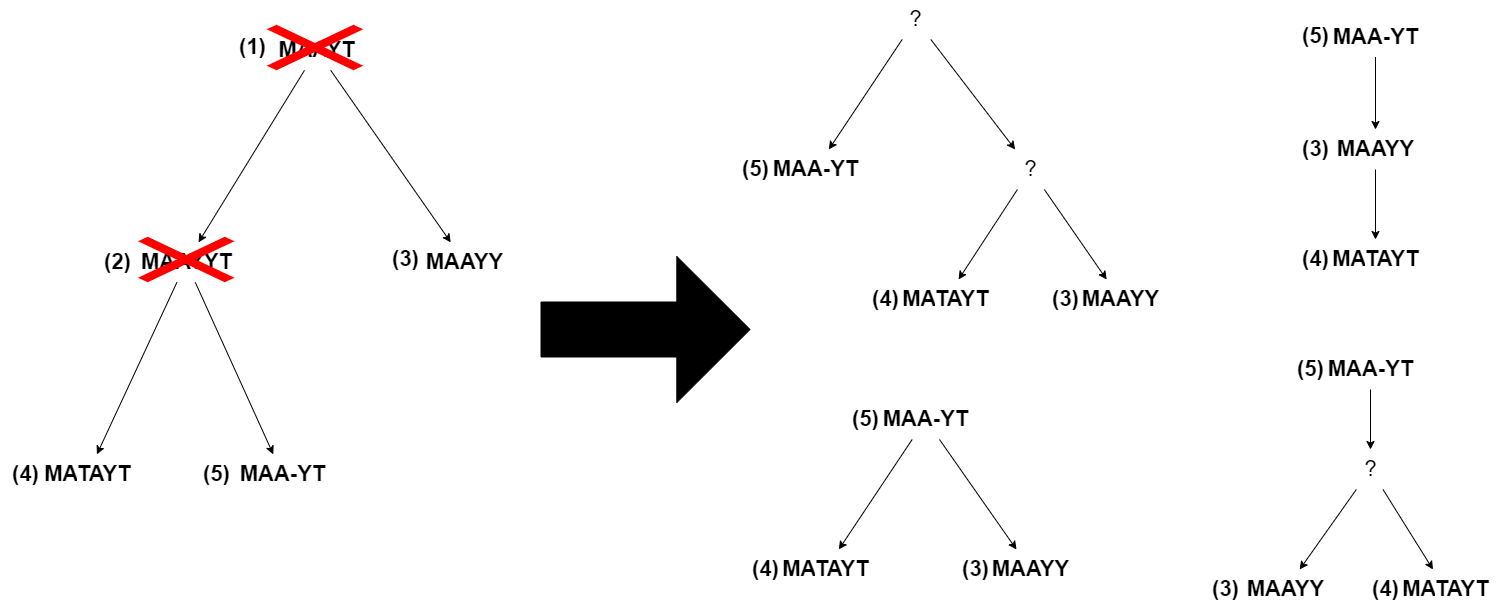

The diagram above was exported from draw.io. Its source (the exported page's mxGraphModel, read from the mxfile embedded in the PNG):
<mxGraphModel dx="3100" dy="1491" grid="1" gridSize="10" guides="1" tooltips="1" connect="1" arrows="1" fold="1" page="1" pageScale="1" pageWidth="100" pageHeight="700" math="0" shadow="0">
  <root>
    <mxCell id="0" />
    <mxCell id="1" parent="0" />
    <mxCell id="FTRm-YqVB-lhHcc3b9fF-44" value="" style="group" parent="1" vertex="1" connectable="0">
      <mxGeometry x="-20" y="30" width="1439.9952631578947" height="610.0020689655173" as="geometry" />
    </mxCell>
    <mxCell id="FTRm-YqVB-lhHcc3b9fF-1" value="" style="group" parent="FTRm-YqVB-lhHcc3b9fF-44" vertex="1" connectable="0">
      <mxGeometry y="40" width="530" height="530" as="geometry" />
    </mxCell>
    <mxCell id="FTRm-YqVB-lhHcc3b9fF-2" value="MAAY&lt;span style=&quot;background-color: rgb(255, 255, 255);&quot;&gt;Y&lt;/span&gt;T" style="text;html=1;align=center;verticalAlign=middle;resizable=0;points=[];autosize=1;strokeColor=none;fillColor=none;fontSize=22;fontStyle=1" parent="FTRm-YqVB-lhHcc3b9fF-1" vertex="1">
      <mxGeometry x="70.70991432068543" y="202.86206896551724" width="110" height="40" as="geometry" />
    </mxCell>
    <mxCell id="FTRm-YqVB-lhHcc3b9fF-3" value="MA&lt;span style=&quot;background-color: rgb(255, 255, 255);&quot;&gt;TA&lt;/span&gt;YT" style="text;html=1;align=center;verticalAlign=middle;resizable=0;points=[];autosize=1;strokeColor=none;fillColor=none;fontSize=22;fontStyle=1" parent="FTRm-YqVB-lhHcc3b9fF-1" vertex="1">
      <mxGeometry x="-27.894736842105264" y="414.86206896551727" width="110" height="40" as="geometry" />
    </mxCell>
    <mxCell id="FTRm-YqVB-lhHcc3b9fF-4" style="rounded=0;orthogonalLoop=1;jettySize=auto;html=1;" parent="FTRm-YqVB-lhHcc3b9fF-1" source="FTRm-YqVB-lhHcc3b9fF-2" target="FTRm-YqVB-lhHcc3b9fF-3" edge="1">
      <mxGeometry relative="1" as="geometry" />
    </mxCell>
    <mxCell id="FTRm-YqVB-lhHcc3b9fF-5" style="rounded=0;orthogonalLoop=1;jettySize=auto;html=1;" parent="FTRm-YqVB-lhHcc3b9fF-1" source="FTRm-YqVB-lhHcc3b9fF-6" target="FTRm-YqVB-lhHcc3b9fF-2" edge="1">
      <mxGeometry relative="1" as="geometry" />
    </mxCell>
    <mxCell id="FTRm-YqVB-lhHcc3b9fF-6" value="MAAYT" style="text;html=1;align=center;verticalAlign=middle;resizable=0;points=[];autosize=1;strokeColor=none;fillColor=none;fontSize=22;fontStyle=1" parent="FTRm-YqVB-lhHcc3b9fF-1" vertex="1">
      <mxGeometry x="206.29130966952263" y="-9.137931034482758" width="100" height="40" as="geometry" />
    </mxCell>
    <mxCell id="FTRm-YqVB-lhHcc3b9fF-7" value="MAAY&lt;span style=&quot;background-color: rgb(255, 255, 255);&quot;&gt;Y&lt;/span&gt;" style="text;html=1;align=center;verticalAlign=middle;resizable=0;points=[];autosize=1;strokeColor=none;fillColor=none;fontSize=22;fontStyle=1" parent="FTRm-YqVB-lhHcc3b9fF-1" vertex="1">
      <mxGeometry x="354.19828641370873" y="202.86206896551724" width="100" height="40" as="geometry" />
    </mxCell>
    <mxCell id="FTRm-YqVB-lhHcc3b9fF-8" style="rounded=0;orthogonalLoop=1;jettySize=auto;html=1;" parent="FTRm-YqVB-lhHcc3b9fF-1" source="FTRm-YqVB-lhHcc3b9fF-6" target="FTRm-YqVB-lhHcc3b9fF-7" edge="1">
      <mxGeometry relative="1" as="geometry" />
    </mxCell>
    <mxCell id="FTRm-YqVB-lhHcc3b9fF-9" value="MAA&lt;span style=&quot;background-color: rgb(255, 255, 255);&quot;&gt;-&lt;/span&gt;YT" style="text;html=1;align=center;verticalAlign=middle;resizable=0;points=[];autosize=1;strokeColor=none;fillColor=none;fontSize=22;fontStyle=1" parent="FTRm-YqVB-lhHcc3b9fF-1" vertex="1">
      <mxGeometry x="166.84944920440637" y="414.86206896551727" width="110" height="40" as="geometry" />
    </mxCell>
    <mxCell id="FTRm-YqVB-lhHcc3b9fF-10" style="rounded=0;orthogonalLoop=1;jettySize=auto;html=1;" parent="FTRm-YqVB-lhHcc3b9fF-1" source="FTRm-YqVB-lhHcc3b9fF-2" target="FTRm-YqVB-lhHcc3b9fF-9" edge="1">
      <mxGeometry relative="1" as="geometry" />
    </mxCell>
    <mxCell id="FTRm-YqVB-lhHcc3b9fF-11" value="" style="shape=mxgraph.mockup.markup.redX;fillColor=#ff0000;html=1;shadow=0;whiteSpace=wrap;strokeColor=none;" parent="FTRm-YqVB-lhHcc3b9fF-1" vertex="1">
      <mxGeometry x="77.49000000000001" y="197.15" width="96.44" height="45.71" as="geometry" />
    </mxCell>
    <mxCell id="FTRm-YqVB-lhHcc3b9fF-12" value="" style="shape=mxgraph.mockup.markup.redX;fillColor=#ff0000;html=1;shadow=0;whiteSpace=wrap;strokeColor=none;" parent="FTRm-YqVB-lhHcc3b9fF-1" vertex="1">
      <mxGeometry x="206.29000000000002" y="-14.850000000000023" width="96.44" height="45.71" as="geometry" />
    </mxCell>
    <mxCell id="J2OFP34x5ZMeXkA4xDml-1" value="&lt;font style=&quot;font-size: 22px;&quot;&gt;&lt;b&gt;(1)&lt;/b&gt;&lt;/font&gt;" style="text;html=1;align=center;verticalAlign=middle;resizable=0;points=[];autosize=1;strokeColor=none;fillColor=none;" vertex="1" parent="FTRm-YqVB-lhHcc3b9fF-1">
      <mxGeometry x="166.85" y="-12" width="50" height="40" as="geometry" />
    </mxCell>
    <mxCell id="J2OFP34x5ZMeXkA4xDml-3" value="&lt;font style=&quot;font-size: 22px;&quot;&gt;&lt;b&gt;(2)&lt;/b&gt;&lt;/font&gt;" style="text;html=1;align=center;verticalAlign=middle;resizable=0;points=[];autosize=1;strokeColor=none;fillColor=none;" vertex="1" parent="FTRm-YqVB-lhHcc3b9fF-1">
      <mxGeometry x="32.10999999999998" y="202.85999999999999" width="50" height="40" as="geometry" />
    </mxCell>
    <mxCell id="J2OFP34x5ZMeXkA4xDml-4" value="&lt;font style=&quot;font-size: 22px;&quot;&gt;&lt;b&gt;(3)&lt;/b&gt;&lt;/font&gt;" style="text;html=1;align=center;verticalAlign=middle;resizable=0;points=[];autosize=1;strokeColor=none;fillColor=none;" vertex="1" parent="FTRm-YqVB-lhHcc3b9fF-1">
      <mxGeometry x="320" y="200" width="50" height="40" as="geometry" />
    </mxCell>
    <mxCell id="J2OFP34x5ZMeXkA4xDml-5" value="&lt;font style=&quot;font-size: 22px;&quot;&gt;&lt;b&gt;(4)&lt;/b&gt;&lt;/font&gt;" style="text;html=1;align=center;verticalAlign=middle;resizable=0;points=[];autosize=1;strokeColor=none;fillColor=none;" vertex="1" parent="FTRm-YqVB-lhHcc3b9fF-1">
      <mxGeometry x="-60.00000000000003" y="415" width="50" height="40" as="geometry" />
    </mxCell>
    <mxCell id="J2OFP34x5ZMeXkA4xDml-6" value="&lt;font style=&quot;font-size: 22px;&quot;&gt;&lt;b&gt;(5)&lt;/b&gt;&lt;/font&gt;" style="text;html=1;align=center;verticalAlign=middle;resizable=0;points=[];autosize=1;strokeColor=none;fillColor=none;" vertex="1" parent="FTRm-YqVB-lhHcc3b9fF-1">
      <mxGeometry x="130.70999999999998" y="414.86" width="50" height="40" as="geometry" />
    </mxCell>
    <mxCell id="FTRm-YqVB-lhHcc3b9fF-13" value="" style="shape=flexArrow;endArrow=classic;html=1;rounded=0;fillColor=#000000;endWidth=90;endSize=24.058333333333334;width=55;" parent="FTRm-YqVB-lhHcc3b9fF-44" edge="1">
      <mxGeometry width="50" height="50" relative="1" as="geometry">
        <mxPoint x="480" y="330" as="sourcePoint" />
        <mxPoint x="690" y="330" as="targetPoint" />
      </mxGeometry>
    </mxCell>
    <mxCell id="FTRm-YqVB-lhHcc3b9fF-20" value="" style="group" parent="FTRm-YqVB-lhHcc3b9fF-44" vertex="1" connectable="0">
      <mxGeometry x="709.9952631578947" y="400.00206896551725" width="310.003023255814" height="190" as="geometry" />
    </mxCell>
    <mxCell id="FTRm-YqVB-lhHcc3b9fF-14" value="MA&lt;span style=&quot;background-color: rgb(255, 255, 255);&quot;&gt;TA&lt;/span&gt;YT" style="text;html=1;align=center;verticalAlign=middle;resizable=0;points=[];autosize=1;strokeColor=none;fillColor=none;fontSize=22;fontStyle=1" parent="FTRm-YqVB-lhHcc3b9fF-20" vertex="1">
      <mxGeometry y="150" width="110" height="40" as="geometry" />
    </mxCell>
    <mxCell id="FTRm-YqVB-lhHcc3b9fF-17" style="rounded=0;orthogonalLoop=1;jettySize=auto;html=1;" parent="FTRm-YqVB-lhHcc3b9fF-20" source="FTRm-YqVB-lhHcc3b9fF-15" target="FTRm-YqVB-lhHcc3b9fF-14" edge="1">
      <mxGeometry relative="1" as="geometry" />
    </mxCell>
    <mxCell id="FTRm-YqVB-lhHcc3b9fF-15" value="MAA&lt;span style=&quot;background-color: rgb(255, 255, 255);&quot;&gt;-&lt;/span&gt;YT" style="text;html=1;align=center;verticalAlign=middle;resizable=0;points=[];autosize=1;strokeColor=none;fillColor=none;fontSize=22;fontStyle=1" parent="FTRm-YqVB-lhHcc3b9fF-20" vertex="1">
      <mxGeometry x="100.00418604651168" width="110" height="40" as="geometry" />
    </mxCell>
    <mxCell id="FTRm-YqVB-lhHcc3b9fF-16" value="MAAY&lt;span style=&quot;background-color: rgb(255, 255, 255);&quot;&gt;Y&lt;/span&gt;" style="text;html=1;align=center;verticalAlign=middle;resizable=0;points=[];autosize=1;strokeColor=none;fillColor=none;fontSize=22;fontStyle=1" parent="FTRm-YqVB-lhHcc3b9fF-20" vertex="1">
      <mxGeometry x="210.003023255814" y="149.99999999999994" width="100" height="40" as="geometry" />
    </mxCell>
    <mxCell id="FTRm-YqVB-lhHcc3b9fF-18" style="rounded=0;orthogonalLoop=1;jettySize=auto;html=1;" parent="FTRm-YqVB-lhHcc3b9fF-20" source="FTRm-YqVB-lhHcc3b9fF-15" target="FTRm-YqVB-lhHcc3b9fF-16" edge="1">
      <mxGeometry relative="1" as="geometry" />
    </mxCell>
    <mxCell id="J2OFP34x5ZMeXkA4xDml-8" value="&lt;font style=&quot;font-size: 22px;&quot;&gt;&lt;b&gt;(3)&lt;/b&gt;&lt;/font&gt;" style="text;html=1;align=center;verticalAlign=middle;resizable=0;points=[];autosize=1;strokeColor=none;fillColor=none;" vertex="1" parent="FTRm-YqVB-lhHcc3b9fF-20">
      <mxGeometry x="180.00473684210533" y="149.99793103448275" width="50" height="40" as="geometry" />
    </mxCell>
    <mxCell id="J2OFP34x5ZMeXkA4xDml-11" value="&lt;font style=&quot;font-size: 22px;&quot;&gt;&lt;b&gt;(5)&lt;/b&gt;&lt;/font&gt;" style="text;html=1;align=center;verticalAlign=middle;resizable=0;points=[];autosize=1;strokeColor=none;fillColor=none;" vertex="1" parent="FTRm-YqVB-lhHcc3b9fF-20">
      <mxGeometry x="70.00473684210533" y="-0.0020689655172532184" width="50" height="40" as="geometry" />
    </mxCell>
    <mxCell id="J2OFP34x5ZMeXkA4xDml-15" value="&lt;font style=&quot;font-size: 22px;&quot;&gt;&lt;b&gt;(4)&lt;/b&gt;&lt;/font&gt;" style="text;html=1;align=center;verticalAlign=middle;resizable=0;points=[];autosize=1;strokeColor=none;fillColor=none;" vertex="1" parent="FTRm-YqVB-lhHcc3b9fF-20">
      <mxGeometry x="-29.99526315789467" y="149.99793103448275" width="50" height="40" as="geometry" />
    </mxCell>
    <mxCell id="FTRm-YqVB-lhHcc3b9fF-29" value="" style="group" parent="FTRm-YqVB-lhHcc3b9fF-44" vertex="1" connectable="0">
      <mxGeometry x="699.9994492044063" width="409.99883720930234" height="325" as="geometry" />
    </mxCell>
    <mxCell id="FTRm-YqVB-lhHcc3b9fF-19" value="MAAY&lt;span style=&quot;background-color: rgb(255, 255, 255);&quot;&gt;Y&lt;/span&gt;" style="text;html=1;align=center;verticalAlign=middle;resizable=0;points=[];autosize=1;strokeColor=none;fillColor=none;fontSize=22;fontStyle=1" parent="FTRm-YqVB-lhHcc3b9fF-29" vertex="1">
      <mxGeometry x="309.99883720930234" y="280.0020689655172" width="100" height="40" as="geometry" />
    </mxCell>
    <mxCell id="FTRm-YqVB-lhHcc3b9fF-21" value="MAA&lt;span style=&quot;background-color: rgb(255, 255, 255);&quot;&gt;-&lt;/span&gt;YT" style="text;html=1;align=center;verticalAlign=middle;resizable=0;points=[];autosize=1;strokeColor=none;fillColor=none;fontSize=22;fontStyle=1" parent="FTRm-YqVB-lhHcc3b9fF-29" vertex="1">
      <mxGeometry y="150.00206896551725" width="110" height="40" as="geometry" />
    </mxCell>
    <mxCell id="FTRm-YqVB-lhHcc3b9fF-22" value="MA&lt;span style=&quot;background-color: rgb(255, 255, 255);&quot;&gt;TA&lt;/span&gt;YT" style="text;html=1;align=center;verticalAlign=middle;resizable=0;points=[];autosize=1;strokeColor=none;fillColor=none;fontSize=22;fontStyle=1" parent="FTRm-YqVB-lhHcc3b9fF-29" vertex="1">
      <mxGeometry x="129.99581395348832" y="280.0020689655173" width="110" height="40" as="geometry" />
    </mxCell>
    <mxCell id="FTRm-YqVB-lhHcc3b9fF-25" style="rounded=0;orthogonalLoop=1;jettySize=auto;html=1;" parent="FTRm-YqVB-lhHcc3b9fF-29" source="FTRm-YqVB-lhHcc3b9fF-23" target="FTRm-YqVB-lhHcc3b9fF-22" edge="1">
      <mxGeometry relative="1" as="geometry" />
    </mxCell>
    <mxCell id="FTRm-YqVB-lhHcc3b9fF-26" style="rounded=0;orthogonalLoop=1;jettySize=auto;html=1;" parent="FTRm-YqVB-lhHcc3b9fF-29" source="FTRm-YqVB-lhHcc3b9fF-23" target="FTRm-YqVB-lhHcc3b9fF-19" edge="1">
      <mxGeometry relative="1" as="geometry" />
    </mxCell>
    <mxCell id="FTRm-YqVB-lhHcc3b9fF-23" value="&lt;font style=&quot;font-size: 22px;&quot;&gt;?&lt;/font&gt;" style="text;html=1;align=center;verticalAlign=middle;resizable=0;points=[];autosize=1;strokeColor=none;fillColor=none;" parent="FTRm-YqVB-lhHcc3b9fF-29" vertex="1">
      <mxGeometry x="250.00055079559365" y="150" width="40" height="40" as="geometry" />
    </mxCell>
    <mxCell id="FTRm-YqVB-lhHcc3b9fF-27" style="rounded=0;orthogonalLoop=1;jettySize=auto;html=1;" parent="FTRm-YqVB-lhHcc3b9fF-29" source="FTRm-YqVB-lhHcc3b9fF-24" target="FTRm-YqVB-lhHcc3b9fF-21" edge="1">
      <mxGeometry relative="1" as="geometry" />
    </mxCell>
    <mxCell id="FTRm-YqVB-lhHcc3b9fF-28" style="rounded=0;orthogonalLoop=1;jettySize=auto;html=1;" parent="FTRm-YqVB-lhHcc3b9fF-29" source="FTRm-YqVB-lhHcc3b9fF-24" target="FTRm-YqVB-lhHcc3b9fF-23" edge="1">
      <mxGeometry relative="1" as="geometry" />
    </mxCell>
    <mxCell id="FTRm-YqVB-lhHcc3b9fF-24" value="&lt;font style=&quot;font-size: 22px;&quot;&gt;?&lt;/font&gt;" style="text;html=1;align=center;verticalAlign=middle;resizable=0;points=[];autosize=1;strokeColor=none;fillColor=none;" parent="FTRm-YqVB-lhHcc3b9fF-29" vertex="1">
      <mxGeometry x="135.00055079559365" width="40" height="40" as="geometry" />
    </mxCell>
    <mxCell id="J2OFP34x5ZMeXkA4xDml-7" value="&lt;font style=&quot;font-size: 22px;&quot;&gt;&lt;b&gt;(3)&lt;/b&gt;&lt;/font&gt;" style="text;html=1;align=center;verticalAlign=middle;resizable=0;points=[];autosize=1;strokeColor=none;fillColor=none;" vertex="1" parent="FTRm-YqVB-lhHcc3b9fF-29">
      <mxGeometry x="280.00055079559365" y="280" width="50" height="40" as="geometry" />
    </mxCell>
    <mxCell id="J2OFP34x5ZMeXkA4xDml-12" value="&lt;font style=&quot;font-size: 22px;&quot;&gt;&lt;b&gt;(5)&lt;/b&gt;&lt;/font&gt;" style="text;html=1;align=center;verticalAlign=middle;resizable=0;points=[];autosize=1;strokeColor=none;fillColor=none;" vertex="1" parent="FTRm-YqVB-lhHcc3b9fF-29">
      <mxGeometry x="-29.999449204406346" y="150" width="50" height="40" as="geometry" />
    </mxCell>
    <mxCell id="J2OFP34x5ZMeXkA4xDml-16" value="&lt;font style=&quot;font-size: 22px;&quot;&gt;&lt;b&gt;(4)&lt;/b&gt;&lt;/font&gt;" style="text;html=1;align=center;verticalAlign=middle;resizable=0;points=[];autosize=1;strokeColor=none;fillColor=none;" vertex="1" parent="FTRm-YqVB-lhHcc3b9fF-29">
      <mxGeometry x="100.00055079559365" y="280" width="50" height="40" as="geometry" />
    </mxCell>
    <mxCell id="FTRm-YqVB-lhHcc3b9fF-35" value="" style="group" parent="FTRm-YqVB-lhHcc3b9fF-44" vertex="1" connectable="0">
      <mxGeometry x="1259.9952631578947" y="17.502068965517253" width="110.00418604651168" height="285.00000000000006" as="geometry" />
    </mxCell>
    <mxCell id="FTRm-YqVB-lhHcc3b9fF-30" value="MAAY&lt;span style=&quot;background-color: rgb(255, 255, 255);&quot;&gt;Y&lt;/span&gt;" style="text;html=1;align=center;verticalAlign=middle;resizable=0;points=[];autosize=1;strokeColor=none;fillColor=none;fontSize=22;fontStyle=1" parent="FTRm-YqVB-lhHcc3b9fF-35" vertex="1">
      <mxGeometry x="5.003023255814014" y="112.49999999999994" width="100" height="40" as="geometry" />
    </mxCell>
    <mxCell id="FTRm-YqVB-lhHcc3b9fF-31" value="MA&lt;span style=&quot;background-color: rgb(255, 255, 255);&quot;&gt;TA&lt;/span&gt;YT" style="text;html=1;align=center;verticalAlign=middle;resizable=0;points=[];autosize=1;strokeColor=none;fillColor=none;fontSize=22;fontStyle=1" parent="FTRm-YqVB-lhHcc3b9fF-35" vertex="1">
      <mxGeometry y="222.50000000000006" width="110" height="40" as="geometry" />
    </mxCell>
    <mxCell id="FTRm-YqVB-lhHcc3b9fF-34" style="edgeStyle=orthogonalEdgeStyle;rounded=0;orthogonalLoop=1;jettySize=auto;html=1;" parent="FTRm-YqVB-lhHcc3b9fF-35" source="FTRm-YqVB-lhHcc3b9fF-30" target="FTRm-YqVB-lhHcc3b9fF-31" edge="1">
      <mxGeometry relative="1" as="geometry" />
    </mxCell>
    <mxCell id="FTRm-YqVB-lhHcc3b9fF-33" style="edgeStyle=orthogonalEdgeStyle;rounded=0;orthogonalLoop=1;jettySize=auto;html=1;" parent="FTRm-YqVB-lhHcc3b9fF-35" source="FTRm-YqVB-lhHcc3b9fF-32" target="FTRm-YqVB-lhHcc3b9fF-30" edge="1">
      <mxGeometry relative="1" as="geometry" />
    </mxCell>
    <mxCell id="FTRm-YqVB-lhHcc3b9fF-32" value="MAA&lt;span style=&quot;background-color: rgb(255, 255, 255);&quot;&gt;-&lt;/span&gt;YT" style="text;html=1;align=center;verticalAlign=middle;resizable=0;points=[];autosize=1;strokeColor=none;fillColor=none;fontSize=22;fontStyle=1" parent="FTRm-YqVB-lhHcc3b9fF-35" vertex="1">
      <mxGeometry x="0.004186046511676977" width="110" height="40" as="geometry" />
    </mxCell>
    <mxCell id="J2OFP34x5ZMeXkA4xDml-10" value="&lt;font style=&quot;font-size: 22px;&quot;&gt;&lt;b&gt;(3)&lt;/b&gt;&lt;/font&gt;" style="text;html=1;align=center;verticalAlign=middle;resizable=0;points=[];autosize=1;strokeColor=none;fillColor=none;" vertex="1" parent="FTRm-YqVB-lhHcc3b9fF-35">
      <mxGeometry x="-29.99526315789467" y="112.49793103448275" width="50" height="40" as="geometry" />
    </mxCell>
    <mxCell id="J2OFP34x5ZMeXkA4xDml-18" value="&lt;font style=&quot;font-size: 22px;&quot;&gt;&lt;b&gt;(4)&lt;/b&gt;&lt;/font&gt;" style="text;html=1;align=center;verticalAlign=middle;resizable=0;points=[];autosize=1;strokeColor=none;fillColor=none;" vertex="1" parent="FTRm-YqVB-lhHcc3b9fF-35">
      <mxGeometry x="-29.99526315789467" y="222.49793103448275" width="50" height="40" as="geometry" />
    </mxCell>
    <mxCell id="FTRm-YqVB-lhHcc3b9fF-43" value="" style="group" parent="FTRm-YqVB-lhHcc3b9fF-44" vertex="1" connectable="0">
      <mxGeometry x="1174.9982864137087" y="350.00206896551725" width="264.996976744186" height="260.00000000000006" as="geometry" />
    </mxCell>
    <mxCell id="FTRm-YqVB-lhHcc3b9fF-36" value="MAA&lt;span style=&quot;background-color: rgb(255, 255, 255);&quot;&gt;-&lt;/span&gt;YT" style="text;html=1;align=center;verticalAlign=middle;resizable=0;points=[];autosize=1;strokeColor=none;fillColor=none;fontSize=22;fontStyle=1" parent="FTRm-YqVB-lhHcc3b9fF-43" vertex="1">
      <mxGeometry x="80.00116279069766" width="110" height="40" as="geometry" />
    </mxCell>
    <mxCell id="FTRm-YqVB-lhHcc3b9fF-37" value="MAAY&lt;span style=&quot;background-color: rgb(255, 255, 255);&quot;&gt;Y&lt;/span&gt;" style="text;html=1;align=center;verticalAlign=middle;resizable=0;points=[];autosize=1;strokeColor=none;fillColor=none;fontSize=22;fontStyle=1" parent="FTRm-YqVB-lhHcc3b9fF-43" vertex="1">
      <mxGeometry y="219.99999999999994" width="100" height="40" as="geometry" />
    </mxCell>
    <mxCell id="FTRm-YqVB-lhHcc3b9fF-38" value="MA&lt;span style=&quot;background-color: rgb(255, 255, 255);&quot;&gt;TA&lt;/span&gt;YT" style="text;html=1;align=center;verticalAlign=middle;resizable=0;points=[];autosize=1;strokeColor=none;fillColor=none;fontSize=22;fontStyle=1" parent="FTRm-YqVB-lhHcc3b9fF-43" vertex="1">
      <mxGeometry x="154.996976744186" y="220.00000000000006" width="110" height="40" as="geometry" />
    </mxCell>
    <mxCell id="FTRm-YqVB-lhHcc3b9fF-41" style="rounded=0;orthogonalLoop=1;jettySize=auto;html=1;" parent="FTRm-YqVB-lhHcc3b9fF-43" source="FTRm-YqVB-lhHcc3b9fF-39" target="FTRm-YqVB-lhHcc3b9fF-37" edge="1">
      <mxGeometry relative="1" as="geometry" />
    </mxCell>
    <mxCell id="FTRm-YqVB-lhHcc3b9fF-42" style="rounded=0;orthogonalLoop=1;jettySize=auto;html=1;" parent="FTRm-YqVB-lhHcc3b9fF-43" source="FTRm-YqVB-lhHcc3b9fF-39" target="FTRm-YqVB-lhHcc3b9fF-38" edge="1">
      <mxGeometry relative="1" as="geometry" />
    </mxCell>
    <mxCell id="FTRm-YqVB-lhHcc3b9fF-39" value="&lt;font style=&quot;font-size: 22px;&quot;&gt;?&lt;/font&gt;" style="text;html=1;align=center;verticalAlign=middle;resizable=0;points=[];autosize=1;strokeColor=none;fillColor=none;" parent="FTRm-YqVB-lhHcc3b9fF-43" vertex="1">
      <mxGeometry x="115.00171358629132" y="99.99793103448275" width="40" height="40" as="geometry" />
    </mxCell>
    <mxCell id="FTRm-YqVB-lhHcc3b9fF-40" style="edgeStyle=orthogonalEdgeStyle;rounded=0;orthogonalLoop=1;jettySize=auto;html=1;" parent="FTRm-YqVB-lhHcc3b9fF-43" source="FTRm-YqVB-lhHcc3b9fF-36" target="FTRm-YqVB-lhHcc3b9fF-39" edge="1">
      <mxGeometry relative="1" as="geometry" />
    </mxCell>
    <mxCell id="J2OFP34x5ZMeXkA4xDml-13" value="&lt;font style=&quot;font-size: 22px;&quot;&gt;&lt;b&gt;(5)&lt;/b&gt;&lt;/font&gt;" style="text;html=1;align=center;verticalAlign=middle;resizable=0;points=[];autosize=1;strokeColor=none;fillColor=none;" vertex="1" parent="FTRm-YqVB-lhHcc3b9fF-43">
      <mxGeometry x="50.00171358629132" y="-0.0020689655172532184" width="50" height="40" as="geometry" />
    </mxCell>
    <mxCell id="J2OFP34x5ZMeXkA4xDml-17" value="&lt;font style=&quot;font-size: 22px;&quot;&gt;&lt;b&gt;(4)&lt;/b&gt;&lt;/font&gt;" style="text;html=1;align=center;verticalAlign=middle;resizable=0;points=[];autosize=1;strokeColor=none;fillColor=none;" vertex="1" parent="FTRm-YqVB-lhHcc3b9fF-43">
      <mxGeometry x="125.00171358629132" y="219.99793103448275" width="50" height="40" as="geometry" />
    </mxCell>
    <mxCell id="J2OFP34x5ZMeXkA4xDml-9" value="&lt;font style=&quot;font-size: 22px;&quot;&gt;&lt;b&gt;(3)&lt;/b&gt;&lt;/font&gt;" style="text;html=1;align=center;verticalAlign=middle;resizable=0;points=[];autosize=1;strokeColor=none;fillColor=none;" vertex="1" parent="FTRm-YqVB-lhHcc3b9fF-44">
      <mxGeometry x="1140" y="570" width="50" height="40" as="geometry" />
    </mxCell>
    <mxCell id="J2OFP34x5ZMeXkA4xDml-14" value="&lt;font style=&quot;font-size: 22px;&quot;&gt;&lt;b&gt;(5)&lt;/b&gt;&lt;/font&gt;" style="text;html=1;align=center;verticalAlign=middle;resizable=0;points=[];autosize=1;strokeColor=none;fillColor=none;" vertex="1" parent="FTRm-YqVB-lhHcc3b9fF-44">
      <mxGeometry x="1230" y="17.5" width="50" height="40" as="geometry" />
    </mxCell>
  </root>
</mxGraphModel>